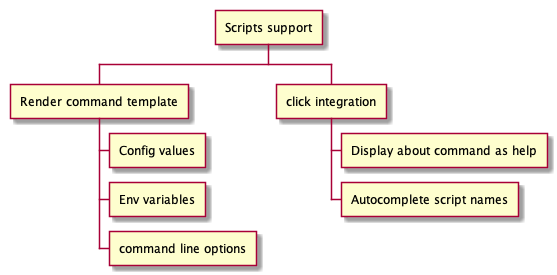

The diagram above was rendered by PlantUML. Its source (embedded in the PNG):
@startwbs
* Scripts support
** Render command template
*** Config values
*** Env variables
*** command line options
** click integration
*** Display about command as help
*** Autocomplete script names
@endwbs